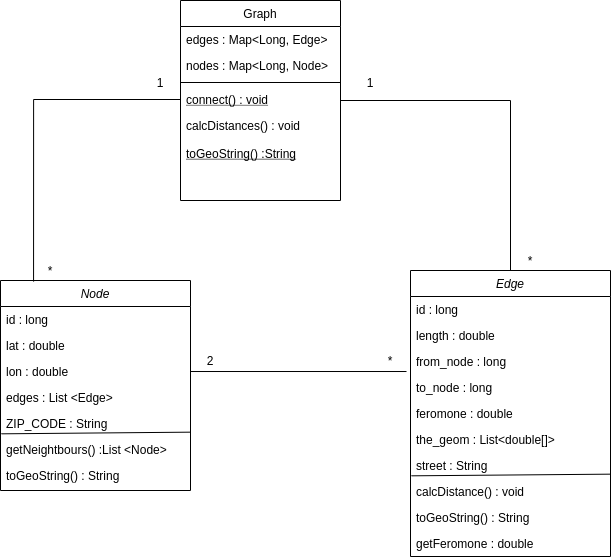

The diagram above was exported from draw.io. Its source (the exported page's mxGraphModel, read from the mxfile embedded in the PNG):
<mxGraphModel dx="1350" dy="816" grid="1" gridSize="10" guides="1" tooltips="1" connect="1" arrows="1" fold="1" page="1" pageScale="1" pageWidth="827" pageHeight="1169" math="0" shadow="0">
  <root>
    <mxCell id="WIyWlLk6GJQsqaUBKTNV-0" />
    <mxCell id="WIyWlLk6GJQsqaUBKTNV-1" parent="WIyWlLk6GJQsqaUBKTNV-0" />
    <mxCell id="zkfFHV4jXpPFQw0GAbJ--0" value="Node" style="swimlane;fontStyle=2;align=center;verticalAlign=top;childLayout=stackLayout;horizontal=1;startSize=26;horizontalStack=0;resizeParent=1;resizeLast=0;collapsible=1;marginBottom=0;rounded=0;shadow=0;strokeWidth=1;" parent="WIyWlLk6GJQsqaUBKTNV-1" vertex="1">
      <mxGeometry x="40" y="370" width="190" height="210" as="geometry">
        <mxRectangle x="230" y="140" width="160" height="26" as="alternateBounds" />
      </mxGeometry>
    </mxCell>
    <mxCell id="zkfFHV4jXpPFQw0GAbJ--1" value="id : long" style="text;align=left;verticalAlign=top;spacingLeft=4;spacingRight=4;overflow=hidden;rotatable=0;points=[[0,0.5],[1,0.5]];portConstraint=eastwest;" parent="zkfFHV4jXpPFQw0GAbJ--0" vertex="1">
      <mxGeometry y="26" width="190" height="26" as="geometry" />
    </mxCell>
    <mxCell id="zkfFHV4jXpPFQw0GAbJ--2" value="lat : double" style="text;align=left;verticalAlign=top;spacingLeft=4;spacingRight=4;overflow=hidden;rotatable=0;points=[[0,0.5],[1,0.5]];portConstraint=eastwest;rounded=0;shadow=0;html=0;" parent="zkfFHV4jXpPFQw0GAbJ--0" vertex="1">
      <mxGeometry y="52" width="190" height="26" as="geometry" />
    </mxCell>
    <mxCell id="zkfFHV4jXpPFQw0GAbJ--3" value="lon : double" style="text;align=left;verticalAlign=top;spacingLeft=4;spacingRight=4;overflow=hidden;rotatable=0;points=[[0,0.5],[1,0.5]];portConstraint=eastwest;rounded=0;shadow=0;html=0;" parent="zkfFHV4jXpPFQw0GAbJ--0" vertex="1">
      <mxGeometry y="78" width="190" height="26" as="geometry" />
    </mxCell>
    <mxCell id="BWHkCqgbZKEYTCwJC5Tk-6" value="edges : List &lt;Edge&gt;" style="text;align=left;verticalAlign=top;spacingLeft=4;spacingRight=4;overflow=hidden;rotatable=0;points=[[0,0.5],[1,0.5]];portConstraint=eastwest;rounded=0;shadow=0;html=0;" parent="zkfFHV4jXpPFQw0GAbJ--0" vertex="1">
      <mxGeometry y="104" width="190" height="26" as="geometry" />
    </mxCell>
    <mxCell id="BWHkCqgbZKEYTCwJC5Tk-5" value="ZIP_CODE : String" style="text;align=left;verticalAlign=top;spacingLeft=4;spacingRight=4;overflow=hidden;rotatable=0;points=[[0,0.5],[1,0.5]];portConstraint=eastwest;rounded=0;shadow=0;html=0;" parent="zkfFHV4jXpPFQw0GAbJ--0" vertex="1">
      <mxGeometry y="130" width="190" height="26" as="geometry" />
    </mxCell>
    <mxCell id="BWHkCqgbZKEYTCwJC5Tk-7" value="getNeightbours() :List &lt;Node&gt;" style="text;align=left;verticalAlign=top;spacingLeft=4;spacingRight=4;overflow=hidden;rotatable=0;points=[[0,0.5],[1,0.5]];portConstraint=eastwest;rounded=0;shadow=0;html=0;" parent="zkfFHV4jXpPFQw0GAbJ--0" vertex="1">
      <mxGeometry y="156" width="190" height="26" as="geometry" />
    </mxCell>
    <mxCell id="BWHkCqgbZKEYTCwJC5Tk-8" value="toGeoString() : String" style="text;align=left;verticalAlign=top;spacingLeft=4;spacingRight=4;overflow=hidden;rotatable=0;points=[[0,0.5],[1,0.5]];portConstraint=eastwest;rounded=0;shadow=0;html=0;" parent="zkfFHV4jXpPFQw0GAbJ--0" vertex="1">
      <mxGeometry y="182" width="190" height="26" as="geometry" />
    </mxCell>
    <mxCell id="BWHkCqgbZKEYTCwJC5Tk-9" value="" style="endArrow=none;html=1;entryX=0.005;entryY=0.897;entryDx=0;entryDy=0;entryPerimeter=0;exitX=1;exitY=-0.167;exitDx=0;exitDy=0;exitPerimeter=0;" parent="zkfFHV4jXpPFQw0GAbJ--0" source="BWHkCqgbZKEYTCwJC5Tk-7" target="BWHkCqgbZKEYTCwJC5Tk-5" edge="1">
      <mxGeometry width="50" height="50" relative="1" as="geometry">
        <mxPoint x="30" y="240" as="sourcePoint" />
        <mxPoint x="80" y="190" as="targetPoint" />
      </mxGeometry>
    </mxCell>
    <mxCell id="BWHkCqgbZKEYTCwJC5Tk-23" style="edgeStyle=orthogonalEdgeStyle;rounded=0;orthogonalLoop=1;jettySize=auto;html=1;endArrow=none;endFill=0;" parent="WIyWlLk6GJQsqaUBKTNV-1" source="zkfFHV4jXpPFQw0GAbJ--6" target="BWHkCqgbZKEYTCwJC5Tk-10" edge="1">
      <mxGeometry relative="1" as="geometry" />
    </mxCell>
    <mxCell id="zkfFHV4jXpPFQw0GAbJ--6" value="Graph" style="swimlane;fontStyle=0;align=center;verticalAlign=top;childLayout=stackLayout;horizontal=1;startSize=26;horizontalStack=0;resizeParent=1;resizeLast=0;collapsible=1;marginBottom=0;rounded=0;shadow=0;strokeWidth=1;" parent="WIyWlLk6GJQsqaUBKTNV-1" vertex="1">
      <mxGeometry x="220" y="90" width="160" height="200" as="geometry">
        <mxRectangle x="130" y="380" width="160" height="26" as="alternateBounds" />
      </mxGeometry>
    </mxCell>
    <mxCell id="zkfFHV4jXpPFQw0GAbJ--7" value="edges : Map&lt;Long, Edge&gt;" style="text;align=left;verticalAlign=top;spacingLeft=4;spacingRight=4;overflow=hidden;rotatable=0;points=[[0,0.5],[1,0.5]];portConstraint=eastwest;" parent="zkfFHV4jXpPFQw0GAbJ--6" vertex="1">
      <mxGeometry y="26" width="160" height="26" as="geometry" />
    </mxCell>
    <mxCell id="zkfFHV4jXpPFQw0GAbJ--8" value="nodes : Map&lt;Long, Node&gt;" style="text;align=left;verticalAlign=top;spacingLeft=4;spacingRight=4;overflow=hidden;rotatable=0;points=[[0,0.5],[1,0.5]];portConstraint=eastwest;rounded=0;shadow=0;html=0;" parent="zkfFHV4jXpPFQw0GAbJ--6" vertex="1">
      <mxGeometry y="52" width="160" height="26" as="geometry" />
    </mxCell>
    <mxCell id="zkfFHV4jXpPFQw0GAbJ--9" value="" style="line;html=1;strokeWidth=1;align=left;verticalAlign=middle;spacingTop=-1;spacingLeft=3;spacingRight=3;rotatable=0;labelPosition=right;points=[];portConstraint=eastwest;" parent="zkfFHV4jXpPFQw0GAbJ--6" vertex="1">
      <mxGeometry y="78" width="160" height="8" as="geometry" />
    </mxCell>
    <mxCell id="zkfFHV4jXpPFQw0GAbJ--10" value="connect() : void" style="text;align=left;verticalAlign=top;spacingLeft=4;spacingRight=4;overflow=hidden;rotatable=0;points=[[0,0.5],[1,0.5]];portConstraint=eastwest;fontStyle=4" parent="zkfFHV4jXpPFQw0GAbJ--6" vertex="1">
      <mxGeometry y="86" width="160" height="26" as="geometry" />
    </mxCell>
    <mxCell id="zkfFHV4jXpPFQw0GAbJ--11" value="calcDistances() : void" style="text;align=left;verticalAlign=top;spacingLeft=4;spacingRight=4;overflow=hidden;rotatable=0;points=[[0,0.5],[1,0.5]];portConstraint=eastwest;" parent="zkfFHV4jXpPFQw0GAbJ--6" vertex="1">
      <mxGeometry y="112" width="160" height="28" as="geometry" />
    </mxCell>
    <mxCell id="BWHkCqgbZKEYTCwJC5Tk-0" value="toGeoString() :String" style="text;align=left;verticalAlign=top;spacingLeft=4;spacingRight=4;overflow=hidden;rotatable=0;points=[[0,0.5],[1,0.5]];portConstraint=eastwest;fontStyle=4" parent="zkfFHV4jXpPFQw0GAbJ--6" vertex="1">
      <mxGeometry y="140" width="160" height="26" as="geometry" />
    </mxCell>
    <mxCell id="BWHkCqgbZKEYTCwJC5Tk-10" value="Edge" style="swimlane;fontStyle=2;align=center;verticalAlign=top;childLayout=stackLayout;horizontal=1;startSize=26;horizontalStack=0;resizeParent=1;resizeLast=0;collapsible=1;marginBottom=0;rounded=0;shadow=0;strokeWidth=1;" parent="WIyWlLk6GJQsqaUBKTNV-1" vertex="1">
      <mxGeometry x="450" y="360" width="200" height="286" as="geometry">
        <mxRectangle x="230" y="140" width="160" height="26" as="alternateBounds" />
      </mxGeometry>
    </mxCell>
    <mxCell id="BWHkCqgbZKEYTCwJC5Tk-11" value="id : long" style="text;align=left;verticalAlign=top;spacingLeft=4;spacingRight=4;overflow=hidden;rotatable=0;points=[[0,0.5],[1,0.5]];portConstraint=eastwest;" parent="BWHkCqgbZKEYTCwJC5Tk-10" vertex="1">
      <mxGeometry y="26" width="200" height="26" as="geometry" />
    </mxCell>
    <mxCell id="BWHkCqgbZKEYTCwJC5Tk-12" value="length : double" style="text;align=left;verticalAlign=top;spacingLeft=4;spacingRight=4;overflow=hidden;rotatable=0;points=[[0,0.5],[1,0.5]];portConstraint=eastwest;rounded=0;shadow=0;html=0;" parent="BWHkCqgbZKEYTCwJC5Tk-10" vertex="1">
      <mxGeometry y="52" width="200" height="26" as="geometry" />
    </mxCell>
    <mxCell id="BWHkCqgbZKEYTCwJC5Tk-20" value="from_node : long" style="text;align=left;verticalAlign=top;spacingLeft=4;spacingRight=4;overflow=hidden;rotatable=0;points=[[0,0.5],[1,0.5]];portConstraint=eastwest;" parent="BWHkCqgbZKEYTCwJC5Tk-10" vertex="1">
      <mxGeometry y="78" width="200" height="26" as="geometry" />
    </mxCell>
    <mxCell id="BWHkCqgbZKEYTCwJC5Tk-21" value="to_node : long" style="text;align=left;verticalAlign=top;spacingLeft=4;spacingRight=4;overflow=hidden;rotatable=0;points=[[0,0.5],[1,0.5]];portConstraint=eastwest;" parent="BWHkCqgbZKEYTCwJC5Tk-10" vertex="1">
      <mxGeometry y="104" width="200" height="26" as="geometry" />
    </mxCell>
    <mxCell id="BWHkCqgbZKEYTCwJC5Tk-13" value="feromone : double" style="text;align=left;verticalAlign=top;spacingLeft=4;spacingRight=4;overflow=hidden;rotatable=0;points=[[0,0.5],[1,0.5]];portConstraint=eastwest;rounded=0;shadow=0;html=0;" parent="BWHkCqgbZKEYTCwJC5Tk-10" vertex="1">
      <mxGeometry y="130" width="200" height="26" as="geometry" />
    </mxCell>
    <mxCell id="BWHkCqgbZKEYTCwJC5Tk-19" value="the_geom : List&lt;double[]&gt;" style="text;align=left;verticalAlign=top;spacingLeft=4;spacingRight=4;overflow=hidden;rotatable=0;points=[[0,0.5],[1,0.5]];portConstraint=eastwest;rounded=0;shadow=0;html=0;" parent="BWHkCqgbZKEYTCwJC5Tk-10" vertex="1">
      <mxGeometry y="156" width="200" height="26" as="geometry" />
    </mxCell>
    <mxCell id="BWHkCqgbZKEYTCwJC5Tk-15" value="street : String" style="text;align=left;verticalAlign=top;spacingLeft=4;spacingRight=4;overflow=hidden;rotatable=0;points=[[0,0.5],[1,0.5]];portConstraint=eastwest;rounded=0;shadow=0;html=0;" parent="BWHkCqgbZKEYTCwJC5Tk-10" vertex="1">
      <mxGeometry y="182" width="200" height="26" as="geometry" />
    </mxCell>
    <mxCell id="BWHkCqgbZKEYTCwJC5Tk-16" value="calcDistance() : void" style="text;align=left;verticalAlign=top;spacingLeft=4;spacingRight=4;overflow=hidden;rotatable=0;points=[[0,0.5],[1,0.5]];portConstraint=eastwest;rounded=0;shadow=0;html=0;" parent="BWHkCqgbZKEYTCwJC5Tk-10" vertex="1">
      <mxGeometry y="208" width="200" height="26" as="geometry" />
    </mxCell>
    <mxCell id="BWHkCqgbZKEYTCwJC5Tk-17" value="toGeoString() : String" style="text;align=left;verticalAlign=top;spacingLeft=4;spacingRight=4;overflow=hidden;rotatable=0;points=[[0,0.5],[1,0.5]];portConstraint=eastwest;rounded=0;shadow=0;html=0;" parent="BWHkCqgbZKEYTCwJC5Tk-10" vertex="1">
      <mxGeometry y="234" width="200" height="26" as="geometry" />
    </mxCell>
    <mxCell id="BWHkCqgbZKEYTCwJC5Tk-18" value="" style="endArrow=none;html=1;entryX=0.005;entryY=0.897;entryDx=0;entryDy=0;entryPerimeter=0;exitX=1;exitY=-0.167;exitDx=0;exitDy=0;exitPerimeter=0;" parent="BWHkCqgbZKEYTCwJC5Tk-10" source="BWHkCqgbZKEYTCwJC5Tk-16" target="BWHkCqgbZKEYTCwJC5Tk-15" edge="1">
      <mxGeometry width="50" height="50" relative="1" as="geometry">
        <mxPoint x="30" y="240" as="sourcePoint" />
        <mxPoint x="80" y="190" as="targetPoint" />
      </mxGeometry>
    </mxCell>
    <mxCell id="BWHkCqgbZKEYTCwJC5Tk-22" value="getFeromone : double" style="text;align=left;verticalAlign=top;spacingLeft=4;spacingRight=4;overflow=hidden;rotatable=0;points=[[0,0.5],[1,0.5]];portConstraint=eastwest;rounded=0;shadow=0;html=0;" parent="BWHkCqgbZKEYTCwJC5Tk-10" vertex="1">
      <mxGeometry y="260" width="200" height="26" as="geometry" />
    </mxCell>
    <mxCell id="BWHkCqgbZKEYTCwJC5Tk-24" style="edgeStyle=orthogonalEdgeStyle;rounded=0;orthogonalLoop=1;jettySize=auto;html=1;entryX=0.174;entryY=0.005;entryDx=0;entryDy=0;entryPerimeter=0;endArrow=none;endFill=0;" parent="WIyWlLk6GJQsqaUBKTNV-1" source="zkfFHV4jXpPFQw0GAbJ--10" target="zkfFHV4jXpPFQw0GAbJ--0" edge="1">
      <mxGeometry relative="1" as="geometry" />
    </mxCell>
    <mxCell id="BWHkCqgbZKEYTCwJC5Tk-25" style="edgeStyle=orthogonalEdgeStyle;rounded=0;orthogonalLoop=1;jettySize=auto;html=1;entryX=-0.02;entryY=-0.115;entryDx=0;entryDy=0;entryPerimeter=0;endArrow=none;endFill=0;" parent="WIyWlLk6GJQsqaUBKTNV-1" source="zkfFHV4jXpPFQw0GAbJ--3" target="BWHkCqgbZKEYTCwJC5Tk-21" edge="1">
      <mxGeometry relative="1" as="geometry" />
    </mxCell>
    <mxCell id="BWHkCqgbZKEYTCwJC5Tk-26" value="1" style="text;html=1;strokeColor=none;fillColor=none;align=center;verticalAlign=middle;whiteSpace=wrap;rounded=0;" parent="WIyWlLk6GJQsqaUBKTNV-1" vertex="1">
      <mxGeometry x="390" y="162" width="40" height="20" as="geometry" />
    </mxCell>
    <mxCell id="BWHkCqgbZKEYTCwJC5Tk-27" value="1" style="text;html=1;strokeColor=none;fillColor=none;align=center;verticalAlign=middle;whiteSpace=wrap;rounded=0;" parent="WIyWlLk6GJQsqaUBKTNV-1" vertex="1">
      <mxGeometry x="180" y="162" width="40" height="20" as="geometry" />
    </mxCell>
    <mxCell id="BWHkCqgbZKEYTCwJC5Tk-28" value="*" style="text;html=1;strokeColor=none;fillColor=none;align=center;verticalAlign=middle;whiteSpace=wrap;rounded=0;" parent="WIyWlLk6GJQsqaUBKTNV-1" vertex="1">
      <mxGeometry x="550" y="340" width="40" height="20" as="geometry" />
    </mxCell>
    <mxCell id="BWHkCqgbZKEYTCwJC5Tk-29" value="*" style="text;html=1;strokeColor=none;fillColor=none;align=center;verticalAlign=middle;whiteSpace=wrap;rounded=0;" parent="WIyWlLk6GJQsqaUBKTNV-1" vertex="1">
      <mxGeometry x="70" y="350" width="40" height="20" as="geometry" />
    </mxCell>
    <mxCell id="BWHkCqgbZKEYTCwJC5Tk-30" value="*" style="text;html=1;strokeColor=none;fillColor=none;align=center;verticalAlign=middle;whiteSpace=wrap;rounded=0;" parent="WIyWlLk6GJQsqaUBKTNV-1" vertex="1">
      <mxGeometry x="410" y="440" width="40" height="20" as="geometry" />
    </mxCell>
    <mxCell id="BWHkCqgbZKEYTCwJC5Tk-31" value="2" style="text;html=1;strokeColor=none;fillColor=none;align=center;verticalAlign=middle;whiteSpace=wrap;rounded=0;" parent="WIyWlLk6GJQsqaUBKTNV-1" vertex="1">
      <mxGeometry x="230" y="440" width="40" height="20" as="geometry" />
    </mxCell>
  </root>
</mxGraphModel>